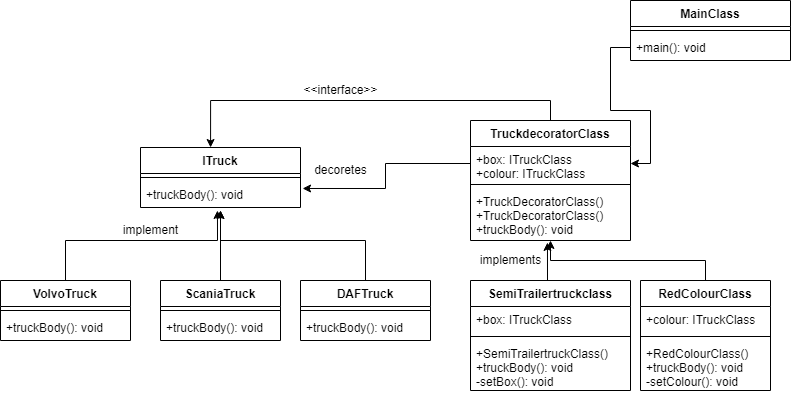

The diagram above was exported from draw.io. Its source (the exported page's mxGraphModel, read from the mxfile embedded in the PNG):
<mxGraphModel dx="868" dy="482" grid="1" gridSize="10" guides="1" tooltips="1" connect="1" arrows="1" fold="1" page="1" pageScale="1" pageWidth="850" pageHeight="1100" math="0" shadow="0">
  <root>
    <mxCell id="0" />
    <mxCell id="1" parent="0" />
    <mxCell id="vtdd767hcvIg1K1yhxuC-16" style="edgeStyle=orthogonalEdgeStyle;rounded=0;orthogonalLoop=1;jettySize=auto;html=1;exitX=0.5;exitY=0;exitDx=0;exitDy=0;" parent="1" source="HXM-hOgfmqgnzjxYkKR4-1" edge="1">
      <mxGeometry relative="1" as="geometry">
        <mxPoint x="260" y="240" as="targetPoint" />
      </mxGeometry>
    </mxCell>
    <mxCell id="HXM-hOgfmqgnzjxYkKR4-1" value="ScaniaTruck" style="swimlane;fontStyle=1;align=center;verticalAlign=top;childLayout=stackLayout;horizontal=1;startSize=26;horizontalStack=0;resizeParent=1;resizeParentMax=0;resizeLast=0;collapsible=1;marginBottom=0;" parent="1" vertex="1">
      <mxGeometry x="200" y="310" width="120" height="60" as="geometry" />
    </mxCell>
    <mxCell id="HXM-hOgfmqgnzjxYkKR4-3" value="" style="line;strokeWidth=1;fillColor=none;align=left;verticalAlign=middle;spacingTop=-1;spacingLeft=3;spacingRight=3;rotatable=0;labelPosition=right;points=[];portConstraint=eastwest;" parent="HXM-hOgfmqgnzjxYkKR4-1" vertex="1">
      <mxGeometry y="26" width="120" height="8" as="geometry" />
    </mxCell>
    <mxCell id="HXM-hOgfmqgnzjxYkKR4-4" value="+truckBody(): void" style="text;strokeColor=none;fillColor=none;align=left;verticalAlign=top;spacingLeft=4;spacingRight=4;overflow=hidden;rotatable=0;points=[[0,0.5],[1,0.5]];portConstraint=eastwest;" parent="HXM-hOgfmqgnzjxYkKR4-1" vertex="1">
      <mxGeometry y="34" width="120" height="26" as="geometry" />
    </mxCell>
    <mxCell id="HXM-hOgfmqgnzjxYkKR4-5" value="MainClass" style="swimlane;fontStyle=1;align=center;verticalAlign=top;childLayout=stackLayout;horizontal=1;startSize=26;horizontalStack=0;resizeParent=1;resizeParentMax=0;resizeLast=0;collapsible=1;marginBottom=0;" parent="1" vertex="1">
      <mxGeometry x="670" y="30" width="160" height="60" as="geometry" />
    </mxCell>
    <mxCell id="HXM-hOgfmqgnzjxYkKR4-7" value="" style="line;strokeWidth=1;fillColor=none;align=left;verticalAlign=middle;spacingTop=-1;spacingLeft=3;spacingRight=3;rotatable=0;labelPosition=right;points=[];portConstraint=eastwest;" parent="HXM-hOgfmqgnzjxYkKR4-5" vertex="1">
      <mxGeometry y="26" width="160" height="8" as="geometry" />
    </mxCell>
    <mxCell id="HXM-hOgfmqgnzjxYkKR4-8" value="+main(): void" style="text;strokeColor=none;fillColor=none;align=left;verticalAlign=top;spacingLeft=4;spacingRight=4;overflow=hidden;rotatable=0;points=[[0,0.5],[1,0.5]];portConstraint=eastwest;" parent="HXM-hOgfmqgnzjxYkKR4-5" vertex="1">
      <mxGeometry y="34" width="160" height="26" as="geometry" />
    </mxCell>
    <mxCell id="vtdd767hcvIg1K1yhxuC-15" style="edgeStyle=orthogonalEdgeStyle;rounded=0;orthogonalLoop=1;jettySize=auto;html=1;exitX=0.5;exitY=0;exitDx=0;exitDy=0;entryX=0.481;entryY=1.115;entryDx=0;entryDy=0;entryPerimeter=0;" parent="1" source="HXM-hOgfmqgnzjxYkKR4-9" target="vtdd767hcvIg1K1yhxuC-13" edge="1">
      <mxGeometry relative="1" as="geometry">
        <Array as="points">
          <mxPoint x="105" y="270" />
          <mxPoint x="257" y="270" />
        </Array>
      </mxGeometry>
    </mxCell>
    <mxCell id="HXM-hOgfmqgnzjxYkKR4-9" value="VolvoTruck" style="swimlane;fontStyle=1;align=center;verticalAlign=top;childLayout=stackLayout;horizontal=1;startSize=26;horizontalStack=0;resizeParent=1;resizeParentMax=0;resizeLast=0;collapsible=1;marginBottom=0;" parent="1" vertex="1">
      <mxGeometry x="40" y="310" width="130" height="60" as="geometry" />
    </mxCell>
    <mxCell id="HXM-hOgfmqgnzjxYkKR4-11" value="" style="line;strokeWidth=1;fillColor=none;align=left;verticalAlign=middle;spacingTop=-1;spacingLeft=3;spacingRight=3;rotatable=0;labelPosition=right;points=[];portConstraint=eastwest;" parent="HXM-hOgfmqgnzjxYkKR4-9" vertex="1">
      <mxGeometry y="26" width="130" height="8" as="geometry" />
    </mxCell>
    <mxCell id="HXM-hOgfmqgnzjxYkKR4-12" value="+truckBody(): void" style="text;strokeColor=none;fillColor=none;align=left;verticalAlign=top;spacingLeft=4;spacingRight=4;overflow=hidden;rotatable=0;points=[[0,0.5],[1,0.5]];portConstraint=eastwest;" parent="HXM-hOgfmqgnzjxYkKR4-9" vertex="1">
      <mxGeometry y="34" width="130" height="26" as="geometry" />
    </mxCell>
    <mxCell id="vtdd767hcvIg1K1yhxuC-19" style="edgeStyle=orthogonalEdgeStyle;rounded=0;orthogonalLoop=1;jettySize=auto;html=1;exitX=0.5;exitY=0;exitDx=0;exitDy=0;entryX=0.438;entryY=0;entryDx=0;entryDy=0;entryPerimeter=0;" parent="1" source="HXM-hOgfmqgnzjxYkKR4-13" target="vtdd767hcvIg1K1yhxuC-10" edge="1">
      <mxGeometry relative="1" as="geometry" />
    </mxCell>
    <mxCell id="HXM-hOgfmqgnzjxYkKR4-13" value="TruckdecoratorClass" style="swimlane;fontStyle=1;align=center;verticalAlign=top;childLayout=stackLayout;horizontal=1;startSize=26;horizontalStack=0;resizeParent=1;resizeParentMax=0;resizeLast=0;collapsible=1;marginBottom=0;" parent="1" vertex="1">
      <mxGeometry x="510" y="150" width="160" height="120" as="geometry" />
    </mxCell>
    <mxCell id="HXM-hOgfmqgnzjxYkKR4-14" value="+box: ITruckClass&#10;+colour: ITruckClass" style="text;strokeColor=none;fillColor=none;align=left;verticalAlign=top;spacingLeft=4;spacingRight=4;overflow=hidden;rotatable=0;points=[[0,0.5],[1,0.5]];portConstraint=eastwest;" parent="HXM-hOgfmqgnzjxYkKR4-13" vertex="1">
      <mxGeometry y="26" width="160" height="34" as="geometry" />
    </mxCell>
    <mxCell id="HXM-hOgfmqgnzjxYkKR4-15" value="" style="line;strokeWidth=1;fillColor=none;align=left;verticalAlign=middle;spacingTop=-1;spacingLeft=3;spacingRight=3;rotatable=0;labelPosition=right;points=[];portConstraint=eastwest;" parent="HXM-hOgfmqgnzjxYkKR4-13" vertex="1">
      <mxGeometry y="60" width="160" height="8" as="geometry" />
    </mxCell>
    <mxCell id="HXM-hOgfmqgnzjxYkKR4-16" value="+TruckDecoratorClass()&#10;+TruckDecoratorClass()&#10;+truckBody(): void" style="text;strokeColor=none;fillColor=none;align=left;verticalAlign=top;spacingLeft=4;spacingRight=4;overflow=hidden;rotatable=0;points=[[0,0.5],[1,0.5]];portConstraint=eastwest;" parent="HXM-hOgfmqgnzjxYkKR4-13" vertex="1">
      <mxGeometry y="68" width="160" height="52" as="geometry" />
    </mxCell>
    <mxCell id="vtdd767hcvIg1K1yhxuC-17" style="edgeStyle=orthogonalEdgeStyle;rounded=0;orthogonalLoop=1;jettySize=auto;html=1;exitX=0.5;exitY=0;exitDx=0;exitDy=0;entryX=0.5;entryY=1.115;entryDx=0;entryDy=0;entryPerimeter=0;" parent="1" source="0m2MANNm47Q2ENLxwvJv-2" target="vtdd767hcvIg1K1yhxuC-13" edge="1">
      <mxGeometry relative="1" as="geometry">
        <Array as="points">
          <mxPoint x="405" y="270" />
          <mxPoint x="260" y="270" />
        </Array>
      </mxGeometry>
    </mxCell>
    <mxCell id="0m2MANNm47Q2ENLxwvJv-2" value="DAFTruck" style="swimlane;fontStyle=1;align=center;verticalAlign=top;childLayout=stackLayout;horizontal=1;startSize=26;horizontalStack=0;resizeParent=1;resizeParentMax=0;resizeLast=0;collapsible=1;marginBottom=0;" parent="1" vertex="1">
      <mxGeometry x="340" y="310" width="130" height="60" as="geometry" />
    </mxCell>
    <mxCell id="0m2MANNm47Q2ENLxwvJv-4" value="" style="line;strokeWidth=1;fillColor=none;align=left;verticalAlign=middle;spacingTop=-1;spacingLeft=3;spacingRight=3;rotatable=0;labelPosition=right;points=[];portConstraint=eastwest;" parent="0m2MANNm47Q2ENLxwvJv-2" vertex="1">
      <mxGeometry y="26" width="130" height="8" as="geometry" />
    </mxCell>
    <mxCell id="0m2MANNm47Q2ENLxwvJv-5" value="+truckBody(): void" style="text;strokeColor=none;fillColor=none;align=left;verticalAlign=top;spacingLeft=4;spacingRight=4;overflow=hidden;rotatable=0;points=[[0,0.5],[1,0.5]];portConstraint=eastwest;" parent="0m2MANNm47Q2ENLxwvJv-2" vertex="1">
      <mxGeometry y="34" width="130" height="26" as="geometry" />
    </mxCell>
    <mxCell id="0m2MANNm47Q2ENLxwvJv-10" style="edgeStyle=orthogonalEdgeStyle;rounded=0;orthogonalLoop=1;jettySize=auto;html=1;exitX=0.5;exitY=0;exitDx=0;exitDy=0;entryX=0.481;entryY=1.038;entryDx=0;entryDy=0;entryPerimeter=0;" parent="1" source="0m2MANNm47Q2ENLxwvJv-6" target="HXM-hOgfmqgnzjxYkKR4-16" edge="1">
      <mxGeometry relative="1" as="geometry" />
    </mxCell>
    <mxCell id="0m2MANNm47Q2ENLxwvJv-6" value="SemiTrailertruckclass" style="swimlane;fontStyle=1;align=center;verticalAlign=top;childLayout=stackLayout;horizontal=1;startSize=26;horizontalStack=0;resizeParent=1;resizeParentMax=0;resizeLast=0;collapsible=1;marginBottom=0;" parent="1" vertex="1">
      <mxGeometry x="510" y="310" width="160" height="110" as="geometry" />
    </mxCell>
    <mxCell id="0m2MANNm47Q2ENLxwvJv-7" value="+box: ITruckClass" style="text;strokeColor=none;fillColor=none;align=left;verticalAlign=top;spacingLeft=4;spacingRight=4;overflow=hidden;rotatable=0;points=[[0,0.5],[1,0.5]];portConstraint=eastwest;" parent="0m2MANNm47Q2ENLxwvJv-6" vertex="1">
      <mxGeometry y="26" width="160" height="26" as="geometry" />
    </mxCell>
    <mxCell id="0m2MANNm47Q2ENLxwvJv-8" value="" style="line;strokeWidth=1;fillColor=none;align=left;verticalAlign=middle;spacingTop=-1;spacingLeft=3;spacingRight=3;rotatable=0;labelPosition=right;points=[];portConstraint=eastwest;" parent="0m2MANNm47Q2ENLxwvJv-6" vertex="1">
      <mxGeometry y="52" width="160" height="8" as="geometry" />
    </mxCell>
    <mxCell id="0m2MANNm47Q2ENLxwvJv-9" value="+SemiTrailertruckClass()&#10;+truckBody(): void&#10;-setBox(): void&#10;" style="text;strokeColor=none;fillColor=none;align=left;verticalAlign=top;spacingLeft=4;spacingRight=4;overflow=hidden;rotatable=0;points=[[0,0.5],[1,0.5]];portConstraint=eastwest;" parent="0m2MANNm47Q2ENLxwvJv-6" vertex="1">
      <mxGeometry y="60" width="160" height="50" as="geometry" />
    </mxCell>
    <mxCell id="0m2MANNm47Q2ENLxwvJv-11" style="edgeStyle=orthogonalEdgeStyle;rounded=0;orthogonalLoop=1;jettySize=auto;html=1;exitX=0;exitY=0.5;exitDx=0;exitDy=0;" parent="1" source="HXM-hOgfmqgnzjxYkKR4-8" target="HXM-hOgfmqgnzjxYkKR4-14" edge="1">
      <mxGeometry relative="1" as="geometry">
        <Array as="points">
          <mxPoint x="650" y="77" />
          <mxPoint x="650" y="140" />
          <mxPoint x="690" y="140" />
          <mxPoint x="690" y="193" />
        </Array>
      </mxGeometry>
    </mxCell>
    <mxCell id="vtdd767hcvIg1K1yhxuC-8" style="edgeStyle=orthogonalEdgeStyle;rounded=0;orthogonalLoop=1;jettySize=auto;html=1;exitX=0.5;exitY=0;exitDx=0;exitDy=0;entryX=0.5;entryY=1;entryDx=0;entryDy=0;entryPerimeter=0;" parent="1" source="vtdd767hcvIg1K1yhxuC-4" target="HXM-hOgfmqgnzjxYkKR4-16" edge="1">
      <mxGeometry relative="1" as="geometry">
        <Array as="points">
          <mxPoint x="745" y="290" />
          <mxPoint x="590" y="290" />
        </Array>
      </mxGeometry>
    </mxCell>
    <mxCell id="vtdd767hcvIg1K1yhxuC-4" value="RedColourClass" style="swimlane;fontStyle=1;align=center;verticalAlign=top;childLayout=stackLayout;horizontal=1;startSize=26;horizontalStack=0;resizeParent=1;resizeParentMax=0;resizeLast=0;collapsible=1;marginBottom=0;" parent="1" vertex="1">
      <mxGeometry x="680" y="310" width="130" height="110" as="geometry" />
    </mxCell>
    <mxCell id="vtdd767hcvIg1K1yhxuC-5" value="+colour: ITruckClass" style="text;strokeColor=none;fillColor=none;align=left;verticalAlign=top;spacingLeft=4;spacingRight=4;overflow=hidden;rotatable=0;points=[[0,0.5],[1,0.5]];portConstraint=eastwest;" parent="vtdd767hcvIg1K1yhxuC-4" vertex="1">
      <mxGeometry y="26" width="130" height="26" as="geometry" />
    </mxCell>
    <mxCell id="vtdd767hcvIg1K1yhxuC-6" value="" style="line;strokeWidth=1;fillColor=none;align=left;verticalAlign=middle;spacingTop=-1;spacingLeft=3;spacingRight=3;rotatable=0;labelPosition=right;points=[];portConstraint=eastwest;" parent="vtdd767hcvIg1K1yhxuC-4" vertex="1">
      <mxGeometry y="52" width="130" height="8" as="geometry" />
    </mxCell>
    <mxCell id="vtdd767hcvIg1K1yhxuC-7" value="+RedColourClass()&#10;+truckBody(): void&#10;-setColour(): void" style="text;strokeColor=none;fillColor=none;align=left;verticalAlign=top;spacingLeft=4;spacingRight=4;overflow=hidden;rotatable=0;points=[[0,0.5],[1,0.5]];portConstraint=eastwest;" parent="vtdd767hcvIg1K1yhxuC-4" vertex="1">
      <mxGeometry y="60" width="130" height="50" as="geometry" />
    </mxCell>
    <mxCell id="vtdd767hcvIg1K1yhxuC-9" value="implements" style="text;html=1;align=center;verticalAlign=middle;resizable=0;points=[];autosize=1;strokeColor=none;fillColor=none;" parent="1" vertex="1">
      <mxGeometry x="510" y="280" width="80" height="20" as="geometry" />
    </mxCell>
    <mxCell id="vtdd767hcvIg1K1yhxuC-10" value="ITruck" style="swimlane;fontStyle=1;align=center;verticalAlign=top;childLayout=stackLayout;horizontal=1;startSize=26;horizontalStack=0;resizeParent=1;resizeParentMax=0;resizeLast=0;collapsible=1;marginBottom=0;" parent="1" vertex="1">
      <mxGeometry x="180" y="177" width="160" height="60" as="geometry" />
    </mxCell>
    <mxCell id="vtdd767hcvIg1K1yhxuC-12" value="" style="line;strokeWidth=1;fillColor=none;align=left;verticalAlign=middle;spacingTop=-1;spacingLeft=3;spacingRight=3;rotatable=0;labelPosition=right;points=[];portConstraint=eastwest;" parent="vtdd767hcvIg1K1yhxuC-10" vertex="1">
      <mxGeometry y="26" width="160" height="8" as="geometry" />
    </mxCell>
    <mxCell id="vtdd767hcvIg1K1yhxuC-13" value="+truckBody(): void" style="text;strokeColor=none;fillColor=none;align=left;verticalAlign=top;spacingLeft=4;spacingRight=4;overflow=hidden;rotatable=0;points=[[0,0.5],[1,0.5]];portConstraint=eastwest;" parent="vtdd767hcvIg1K1yhxuC-10" vertex="1">
      <mxGeometry y="34" width="160" height="26" as="geometry" />
    </mxCell>
    <mxCell id="vtdd767hcvIg1K1yhxuC-18" value="implement" style="text;html=1;align=center;verticalAlign=middle;resizable=0;points=[];autosize=1;strokeColor=none;fillColor=none;" parent="1" vertex="1">
      <mxGeometry x="155" y="250" width="70" height="20" as="geometry" />
    </mxCell>
    <mxCell id="vtdd767hcvIg1K1yhxuC-20" value="&amp;lt;&amp;lt;interface&amp;gt;&amp;gt;" style="text;html=1;align=center;verticalAlign=middle;resizable=0;points=[];autosize=1;strokeColor=none;fillColor=none;" parent="1" vertex="1">
      <mxGeometry x="335" y="110" width="90" height="20" as="geometry" />
    </mxCell>
    <mxCell id="vtdd767hcvIg1K1yhxuC-21" style="edgeStyle=orthogonalEdgeStyle;rounded=0;orthogonalLoop=1;jettySize=auto;html=1;exitX=0;exitY=0.5;exitDx=0;exitDy=0;entryX=1.013;entryY=0.269;entryDx=0;entryDy=0;entryPerimeter=0;" parent="1" source="HXM-hOgfmqgnzjxYkKR4-14" target="vtdd767hcvIg1K1yhxuC-13" edge="1">
      <mxGeometry relative="1" as="geometry" />
    </mxCell>
    <mxCell id="vtdd767hcvIg1K1yhxuC-22" value="decoretes" style="text;html=1;align=center;verticalAlign=middle;resizable=0;points=[];autosize=1;strokeColor=none;fillColor=none;" parent="1" vertex="1">
      <mxGeometry x="345" y="190" width="70" height="20" as="geometry" />
    </mxCell>
  </root>
</mxGraphModel>